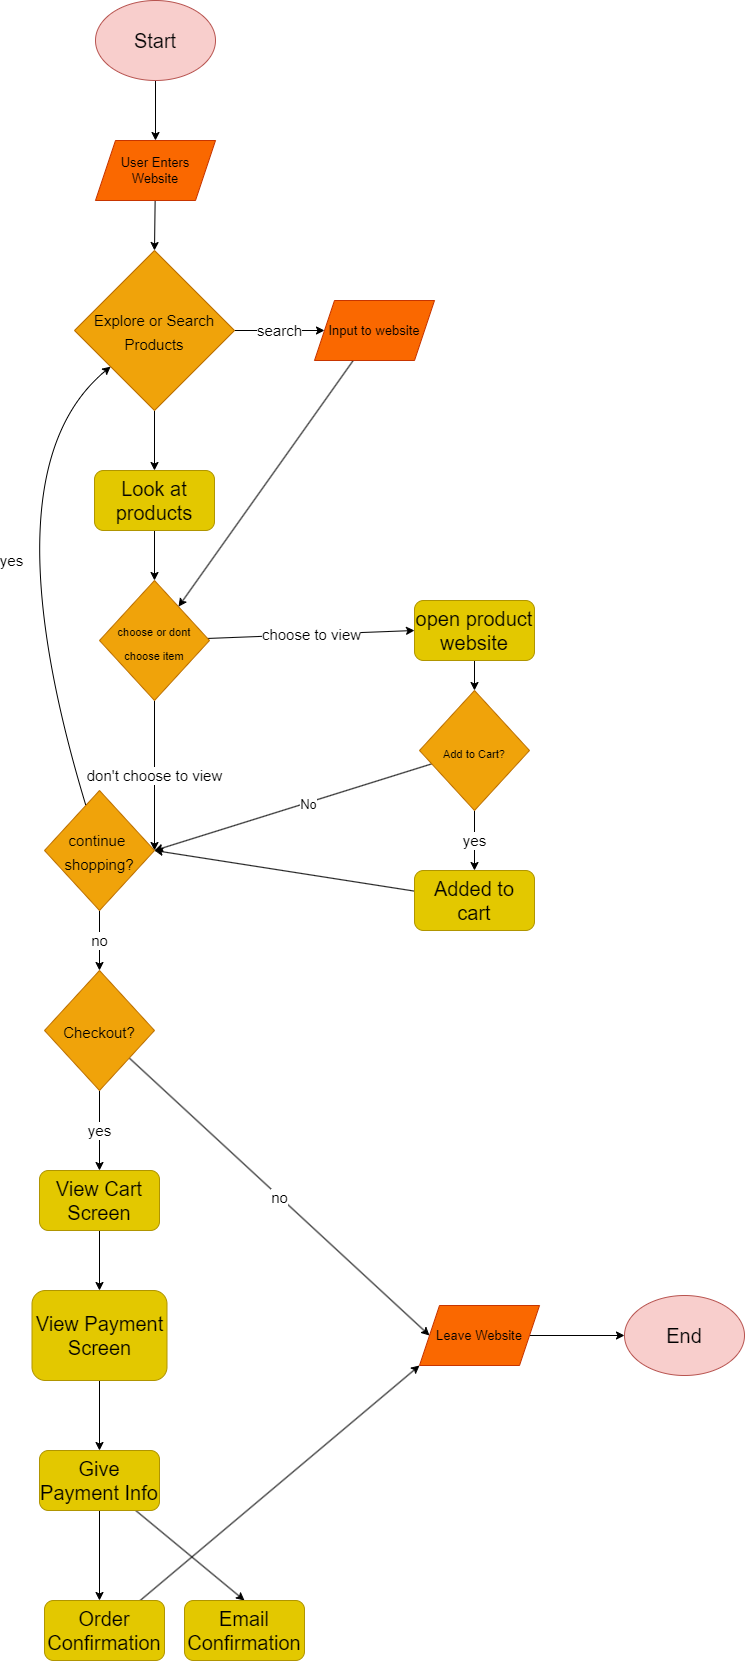

The diagram above was exported from draw.io. Its source (the exported page's mxGraphModel, read from the mxfile embedded in the PNG):
<mxGraphModel dx="1463" dy="2164" grid="1" gridSize="10" guides="1" tooltips="1" connect="1" arrows="1" fold="1" page="1" pageScale="1" pageWidth="850" pageHeight="1100" math="0" shadow="0">
  <root>
    <mxCell id="0" />
    <mxCell id="1" parent="0" />
    <mxCell id="46" style="edgeStyle=none;html=1;fontSize=13;" edge="1" parent="1" source="2" target="45">
      <mxGeometry relative="1" as="geometry" />
    </mxCell>
    <mxCell id="2" value="&lt;font style=&quot;font-size: 20px;&quot;&gt;Start&lt;br&gt;&lt;/font&gt;" style="ellipse;whiteSpace=wrap;html=1;fillColor=#f8cecc;strokeColor=#b85450;fontColor=#030303;" parent="1" vertex="1">
      <mxGeometry x="-119" y="-60" width="120" height="80" as="geometry" />
    </mxCell>
    <mxCell id="8" value="search" style="edgeStyle=none;html=1;entryX=0;entryY=0.5;entryDx=0;entryDy=0;fontSize=15;" parent="1" source="6" target="42" edge="1">
      <mxGeometry relative="1" as="geometry">
        <mxPoint x="100" y="270" as="targetPoint" />
      </mxGeometry>
    </mxCell>
    <mxCell id="10" style="edgeStyle=none;html=1;entryX=0.5;entryY=0;entryDx=0;entryDy=0;fontSize=15;" parent="1" source="6" target="9" edge="1">
      <mxGeometry relative="1" as="geometry" />
    </mxCell>
    <mxCell id="6" value="&lt;font style=&quot;font-size: 15px;&quot;&gt;Explore or Search Products&lt;/font&gt;" style="rhombus;whiteSpace=wrap;html=1;fontSize=20;fillColor=#f0a30a;fontColor=#000000;strokeColor=#BD7000;" parent="1" vertex="1">
      <mxGeometry x="-140" y="190" width="160" height="160" as="geometry" />
    </mxCell>
    <mxCell id="12" value="" style="edgeStyle=none;html=1;fontSize=11;" parent="1" source="9" target="11" edge="1">
      <mxGeometry relative="1" as="geometry" />
    </mxCell>
    <mxCell id="9" value="Look at products" style="rounded=1;whiteSpace=wrap;html=1;fontSize=20;fillColor=#e3c800;fontColor=#000000;strokeColor=#B09500;" parent="1" vertex="1">
      <mxGeometry x="-120" y="410" width="120" height="60" as="geometry" />
    </mxCell>
    <mxCell id="16" value="don't choose to view" style="edgeStyle=none;html=1;entryX=1;entryY=0.5;entryDx=0;entryDy=0;fontSize=15;" parent="1" source="11" target="15" edge="1">
      <mxGeometry relative="1" as="geometry" />
    </mxCell>
    <mxCell id="17" value="choose to view" style="edgeStyle=none;html=1;entryX=0;entryY=0.5;entryDx=0;entryDy=0;fontSize=15;" parent="1" source="11" target="13" edge="1">
      <mxGeometry relative="1" as="geometry" />
    </mxCell>
    <mxCell id="11" value="&lt;font style=&quot;font-size: 11px;&quot;&gt;choose or dont choose item&lt;/font&gt;" style="rhombus;whiteSpace=wrap;html=1;fontSize=20;fillColor=#f0a30a;fontColor=#000000;strokeColor=#BD7000;" parent="1" vertex="1">
      <mxGeometry x="-115" y="520" width="110" height="120" as="geometry" />
    </mxCell>
    <mxCell id="19" style="edgeStyle=none;html=1;entryX=0.5;entryY=0;entryDx=0;entryDy=0;fontSize=15;" parent="1" source="13" target="18" edge="1">
      <mxGeometry relative="1" as="geometry" />
    </mxCell>
    <mxCell id="13" value="open product website" style="rounded=1;whiteSpace=wrap;html=1;fontSize=20;fillColor=#e3c800;fontColor=#000000;strokeColor=#B09500;" parent="1" vertex="1">
      <mxGeometry x="200" y="540" width="120" height="60" as="geometry" />
    </mxCell>
    <mxCell id="26" value="no&lt;br&gt;" style="edgeStyle=none;html=1;fontSize=15;" parent="1" source="15" target="25" edge="1">
      <mxGeometry relative="1" as="geometry" />
    </mxCell>
    <mxCell id="15" value="&lt;font style=&quot;font-size: 15px;&quot;&gt;continue&amp;nbsp;&lt;br&gt;shopping?&lt;br&gt;&lt;/font&gt;" style="rhombus;whiteSpace=wrap;html=1;fontSize=20;fillColor=#f0a30a;fontColor=#000000;strokeColor=#BD7000;" parent="1" vertex="1">
      <mxGeometry x="-170" y="730" width="110" height="120" as="geometry" />
    </mxCell>
    <mxCell id="21" value="yes" style="edgeStyle=none;html=1;entryX=0.5;entryY=0;entryDx=0;entryDy=0;fontSize=15;" parent="1" source="18" target="20" edge="1">
      <mxGeometry relative="1" as="geometry" />
    </mxCell>
    <mxCell id="49" style="edgeStyle=none;html=1;entryX=1;entryY=0.5;entryDx=0;entryDy=0;fontSize=13;" edge="1" parent="1" source="18" target="15">
      <mxGeometry relative="1" as="geometry" />
    </mxCell>
    <mxCell id="50" value="No" style="edgeLabel;html=1;align=center;verticalAlign=middle;resizable=0;points=[];fontSize=13;" vertex="1" connectable="0" parent="49">
      <mxGeometry x="-0.1005" y="1" relative="1" as="geometry">
        <mxPoint x="1" as="offset" />
      </mxGeometry>
    </mxCell>
    <mxCell id="18" value="&lt;font style=&quot;font-size: 11px;&quot;&gt;Add to Cart?&lt;/font&gt;" style="rhombus;whiteSpace=wrap;html=1;fontSize=20;fillColor=#f0a30a;fontColor=#000000;strokeColor=#BD7000;" parent="1" vertex="1">
      <mxGeometry x="205" y="630" width="110" height="120" as="geometry" />
    </mxCell>
    <mxCell id="22" style="edgeStyle=none;html=1;entryX=1;entryY=0.5;entryDx=0;entryDy=0;fontSize=15;" parent="1" source="20" target="15" edge="1">
      <mxGeometry relative="1" as="geometry" />
    </mxCell>
    <mxCell id="20" value="Added to cart" style="rounded=1;whiteSpace=wrap;html=1;fontSize=20;fillColor=#e3c800;strokeColor=#B09500;fontColor=#000000;" parent="1" vertex="1">
      <mxGeometry x="200" y="810" width="120" height="60" as="geometry" />
    </mxCell>
    <mxCell id="24" value="yes" style="curved=1;endArrow=classic;html=1;fontSize=15;" parent="1" source="15" target="6" edge="1">
      <mxGeometry width="50" height="50" relative="1" as="geometry">
        <mxPoint x="-300" y="520" as="sourcePoint" />
        <mxPoint x="-250" y="280" as="targetPoint" />
        <Array as="points">
          <mxPoint x="-230" y="410" />
        </Array>
      </mxGeometry>
    </mxCell>
    <mxCell id="28" value="no&lt;br&gt;" style="edgeStyle=none;html=1;fontSize=15;entryX=0;entryY=0.5;entryDx=0;entryDy=0;" parent="1" source="25" target="48" edge="1">
      <mxGeometry relative="1" as="geometry">
        <mxPoint x="205" y="1270" as="targetPoint" />
      </mxGeometry>
    </mxCell>
    <mxCell id="30" value="yes" style="edgeStyle=none;html=1;entryX=0.5;entryY=0;entryDx=0;entryDy=0;fontSize=15;" parent="1" source="25" target="29" edge="1">
      <mxGeometry relative="1" as="geometry" />
    </mxCell>
    <mxCell id="25" value="&lt;font style=&quot;font-size: 15px;&quot;&gt;Checkout?&lt;br&gt;&lt;/font&gt;" style="rhombus;whiteSpace=wrap;html=1;fontSize=20;fillColor=#f0a30a;fontColor=#000000;strokeColor=#BD7000;" parent="1" vertex="1">
      <mxGeometry x="-170" y="910" width="110" height="120" as="geometry" />
    </mxCell>
    <mxCell id="41" style="edgeStyle=none;html=1;entryX=0;entryY=0.5;entryDx=0;entryDy=0;fontSize=15;exitX=1;exitY=0.5;exitDx=0;exitDy=0;" parent="1" source="48" target="40" edge="1">
      <mxGeometry relative="1" as="geometry">
        <mxPoint x="325" y="1270" as="sourcePoint" />
      </mxGeometry>
    </mxCell>
    <mxCell id="32" style="edgeStyle=none;html=1;entryX=0.5;entryY=0;entryDx=0;entryDy=0;fontSize=15;" parent="1" source="29" target="31" edge="1">
      <mxGeometry relative="1" as="geometry" />
    </mxCell>
    <mxCell id="29" value="View Cart Screen" style="rounded=1;whiteSpace=wrap;html=1;fontSize=20;fillColor=#e3c800;fontColor=#000000;strokeColor=#B09500;" parent="1" vertex="1">
      <mxGeometry x="-175" y="1110" width="120" height="60" as="geometry" />
    </mxCell>
    <mxCell id="34" style="edgeStyle=none;html=1;entryX=0.5;entryY=0;entryDx=0;entryDy=0;fontSize=15;" parent="1" source="31" target="33" edge="1">
      <mxGeometry relative="1" as="geometry" />
    </mxCell>
    <mxCell id="31" value="View Payment Screen&lt;br&gt;" style="rounded=1;whiteSpace=wrap;html=1;fontSize=20;fillColor=#e3c800;fontColor=#000000;strokeColor=#B09500;" parent="1" vertex="1">
      <mxGeometry x="-182.5" y="1230" width="135" height="90" as="geometry" />
    </mxCell>
    <mxCell id="35" style="edgeStyle=none;html=1;fontSize=15;" parent="1" source="33" edge="1">
      <mxGeometry relative="1" as="geometry">
        <mxPoint x="-115" y="1540" as="targetPoint" />
      </mxGeometry>
    </mxCell>
    <mxCell id="38" style="edgeStyle=none;html=1;entryX=0.5;entryY=0;entryDx=0;entryDy=0;fontSize=15;" parent="1" source="33" target="37" edge="1">
      <mxGeometry relative="1" as="geometry" />
    </mxCell>
    <mxCell id="33" value="Give Payment Info" style="rounded=1;whiteSpace=wrap;html=1;fontSize=20;fillColor=#e3c800;fontColor=#000000;strokeColor=#B09500;" parent="1" vertex="1">
      <mxGeometry x="-175" y="1390" width="120" height="60" as="geometry" />
    </mxCell>
    <mxCell id="39" style="edgeStyle=none;html=1;fontSize=15;entryX=0;entryY=1;entryDx=0;entryDy=0;" parent="1" source="36" edge="1" target="48">
      <mxGeometry relative="1" as="geometry">
        <mxPoint x="200" y="1320" as="targetPoint" />
      </mxGeometry>
    </mxCell>
    <mxCell id="36" value="Order Confirmation" style="rounded=1;whiteSpace=wrap;html=1;fontSize=20;fillColor=#e3c800;fontColor=#000000;strokeColor=#B09500;" parent="1" vertex="1">
      <mxGeometry x="-170" y="1540" width="120" height="60" as="geometry" />
    </mxCell>
    <mxCell id="37" value="Email Confirmation" style="rounded=1;whiteSpace=wrap;html=1;fontSize=20;fillColor=#e3c800;fontColor=#000000;strokeColor=#B09500;" parent="1" vertex="1">
      <mxGeometry x="-30" y="1540" width="120" height="60" as="geometry" />
    </mxCell>
    <mxCell id="40" value="&lt;font style=&quot;font-size: 20px;&quot;&gt;End&lt;/font&gt;" style="ellipse;whiteSpace=wrap;html=1;fillColor=#f8cecc;strokeColor=#b85450;fontColor=#000000;" parent="1" vertex="1">
      <mxGeometry x="410" y="1235" width="120" height="80" as="geometry" />
    </mxCell>
    <mxCell id="43" style="edgeStyle=none;html=1;fontSize=13;" edge="1" parent="1" source="42" target="11">
      <mxGeometry relative="1" as="geometry" />
    </mxCell>
    <mxCell id="42" value="&lt;font style=&quot;font-size: 13px;&quot;&gt;Input to website&lt;/font&gt;" style="shape=parallelogram;perimeter=parallelogramPerimeter;whiteSpace=wrap;html=1;fixedSize=1;fillColor=#fa6800;fontColor=#000000;strokeColor=#C73500;" vertex="1" parent="1">
      <mxGeometry x="100" y="240" width="120" height="60" as="geometry" />
    </mxCell>
    <mxCell id="47" style="edgeStyle=none;html=1;entryX=0.5;entryY=0;entryDx=0;entryDy=0;fontSize=13;" edge="1" parent="1" source="45" target="6">
      <mxGeometry relative="1" as="geometry" />
    </mxCell>
    <mxCell id="45" value="&lt;font style=&quot;font-size: 13px;&quot;&gt;User Enters Website&lt;br&gt;&lt;/font&gt;" style="shape=parallelogram;perimeter=parallelogramPerimeter;whiteSpace=wrap;html=1;fixedSize=1;fillColor=#fa6800;fontColor=#000000;strokeColor=#C73500;" vertex="1" parent="1">
      <mxGeometry x="-119" y="80" width="120" height="60" as="geometry" />
    </mxCell>
    <mxCell id="48" value="&lt;font style=&quot;font-size: 13px;&quot;&gt;Leave Website&lt;/font&gt;" style="shape=parallelogram;perimeter=parallelogramPerimeter;whiteSpace=wrap;html=1;fixedSize=1;fillColor=#fa6800;fontColor=#000000;strokeColor=#C73500;" vertex="1" parent="1">
      <mxGeometry x="205" y="1245" width="120" height="60" as="geometry" />
    </mxCell>
  </root>
</mxGraphModel>